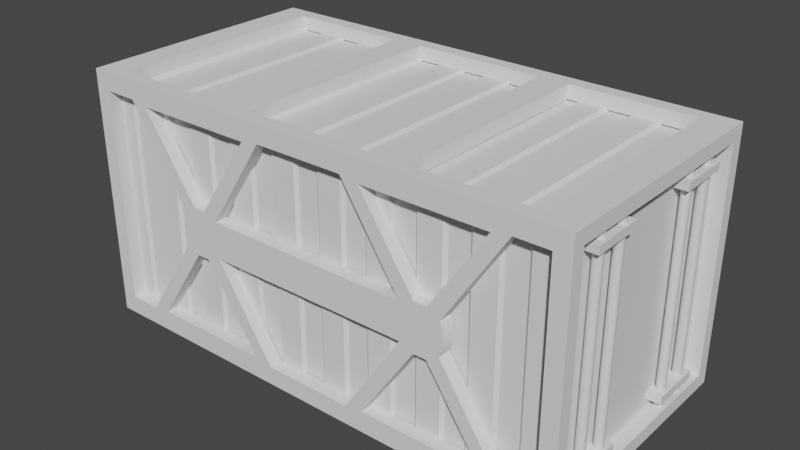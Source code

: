 # Source: cargo_crate_2x2x4.blend  (saved by Blender 3.3.6; exported with 4.5.12 LTS)
import bpy
from mathutils import Matrix  # noqa: F401  (used for matrix-valued properties, if any)

bpy.ops.wm.read_factory_settings(use_empty=True)
scene = bpy.context.scene
scene.name = 'Scene'

# ---- collections
col_collection = bpy.data.collections.new('Collection'); scene.collection.children.link(col_collection)

# ---- node groups
ng_auto_smooth = bpy.data.node_groups.new('Auto Smooth', 'GeometryNodeTree')
_s = ng_auto_smooth.interface.new_socket(name='Geometry', in_out='OUTPUT', socket_type='NodeSocketGeometry')
_s = ng_auto_smooth.interface.new_socket(name='Geometry', in_out='INPUT', socket_type='NodeSocketGeometry')
_s = ng_auto_smooth.interface.new_socket(name='Angle', in_out='INPUT', socket_type='NodeSocketFloat')
_s.subtype = 'ANGLE'
_s.min_value = 0.0
_s.max_value = 3.142
ng_auto_smooth.is_modifier = True
_N = ng_auto_smooth.nodes; _L = ng_auto_smooth.links
n0 = _N.new('NodeGroupOutput'); n0.name = 'Group Output'; n0.location = (480, -100)
n1 = _N.new('NodeGroupInput'); n1.name = 'Group Input'; n1.location = (-420, -300)
n2 = _N.new('NodeGroupInput'); n2.name = 'Group Input.001'; n2.location = (-60, -100)
n3 = _N.new('GeometryNodeSetShadeSmooth'); n3.name = 'Set Shade Smooth'; n3.location = (120, -100)
n3.domain = 'EDGE'
n4 = _N.new('GeometryNodeSetShadeSmooth'); n4.name = 'Set Shade Smooth.001'; n4.location = (300, -100)
n5 = _N.new('GeometryNodeInputMeshEdgeAngle'); n5.name = 'Edge Angle'; n5.location = (-420, -220)
n6 = _N.new('GeometryNodeInputEdgeSmooth'); n6.name = 'Is Edge Smooth'; n6.location = (-60, -160)
n7 = _N.new('GeometryNodeInputShadeSmooth'); n7.name = 'Is Face Smooth'; n7.location = (-240, -340)
n8 = _N.new('FunctionNodeBooleanMath'); n8.name = 'Boolean Math'; n8.location = (-60, -220)
n9 = _N.new('FunctionNodeCompare'); n9.name = 'Compare'; n9.location = (-240, -180)
n9.operation = 'LESS_EQUAL'
_L.new(n5.outputs[0], n9.inputs[0])
_L.new(n4.outputs[0], n0.inputs[0])
_L.new(n1.outputs[1], n9.inputs[1])
_L.new(n9.outputs[0], n8.inputs[0])
_L.new(n7.outputs[0], n8.inputs[1])
_L.new(n2.outputs[0], n3.inputs[0])
_L.new(n6.outputs[0], n3.inputs[1])
_L.new(n3.outputs[0], n4.inputs[0])
_L.new(n8.outputs[0], n3.inputs[2])
n0.is_active_output = True

# ---- world
world_world = bpy.data.worlds.new('World'); scene.world = world_world
world_world.use_nodes = True; world_world.node_tree.nodes.clear()
_N = world_world.node_tree.nodes; _L = world_world.node_tree.links
n0 = _N.new('ShaderNodeOutputWorld'); n0.name = 'World Output'; n0.location = (300, 300)
n1 = _N.new('ShaderNodeBackground'); n1.name = 'Background'; n1.location = (10, 300)
n1.inputs[0].default_value = (0.05088, 0.05088, 0.05088, 1.0)
_L.new(n1.outputs[0], n0.inputs[0])
n0.is_active_output = True
world_world.color = (0.05088, 0.05088, 0.05088)
world_world.use_sun_shadow = False
world_world.sun_shadow_jitter_overblur = 0.0

# ---- meshes
me_cube_011 = bpy.data.meshes.new('Cube.011')
me_cube_011.from_pydata([(-1.778, -0.9283, -0.9283), (-1.778, -0.9283, 0.9283), (-1.778, 0.9283, -0.9283), (-1.778, 0.9283, 0.9283), (-1.509, -0.9283, -0.9283), (-1.509, -0.9283, 0.9283), (-1.509, 0.9283, -0.9283), (-1.509, 0.9283, 0.9283), (-1.725, 0.8814, -0.8814), (-1.725, -0.8814, -0.8814), (-1.725, -0.8814, 0.8814), (-1.725, 0.8814, 0.8814), (-1.561, 0.8814, -0.8814), (-1.561, 0.8814, 0.8814), (-1.561, -0.8814, -0.8814), (-1.561, -0.8814, 0.8814)], [], [(14, 9, 10, 15), (2, 3, 7, 6), (8, 12, 13, 11), (4, 5, 1, 0), (2, 6, 4, 0), (7, 3, 1, 5), (8, 9, 14, 12), (13, 15, 10, 11), (3, 11, 10, 1), (0, 9, 8, 2), (4, 14, 15, 5), (6, 12, 14, 4), (2, 8, 11, 3), (1, 10, 9, 0), (5, 15, 13, 7), (7, 13, 12, 6)])
_uv = me_cube_011.uv_layers.new(name='UVMap')
_uv.uv.foreach_set('vector', [0.375, 0.75, 0.375, 1.0, 0.625, 1.0, 0.625, 0.75, 0.375, 0.25, 0.625, 0.25, 0.625, 0.5, 0.375, 0.5, 0.375, 0.25, 0.375, 0.5, 0.625, 0.5, 0.625, 0.25, 0.375, 0.75, 0.625, 0.75, 0.625, 1.0, 0.375, 1.0, 0.125, 0.5, 0.375, 0.5, 0.375, 0.75, 0.125, 0.75, 0.625, 0.5, 0.875, 0.5, 0.875, 0.75, 0.625, 0.75, 0.125, 0.5, 0.125, 0.75, 0.375, 0.75, 0.375, 0.5, 0.625, 0.5, 0.625, 0.75, 0.875, 0.75, 0.875, 0.5, 0.875, 0.5, 0.875, 0.5, 0.875, 0.75, 0.875, 0.75, 0.125, 0.75, 0.125, 0.75, 0.125, 0.5, 0.125, 0.5, 0.375, 0.75, 0.375, 0.75, 0.625, 0.75, 0.625, 0.75, 0.375, 0.5, 0.375, 0.5, 0.375, 0.75, 0.375, 0.75, 0.375, 0.25, 0.375, 0.25, 0.625, 0.25, 0.625, 0.25, 0.625, 1.0, 0.625, 1.0, 0.375, 1.0, 0.375, 1.0, 0.625, 0.75, 0.625, 0.75, 0.625, 0.5, 0.625, 0.5, 0.625, 0.5, 0.625, 0.5, 0.375, 0.5, 0.375, 0.5])
me_cube_011.update()
me_cube_003 = bpy.data.meshes.new('Cube.003')
me_cube_003.from_pydata([(1.889, -0.9035, -0.9035), (1.889, -0.9035, 0.9035), (-1.889, -0.9035, -0.9035), (-1.889, -0.9035, 0.9035), (1.889, 0.9035, -0.9035), (1.889, 0.9035, 0.9035), (-1.889, 0.9035, -0.9035), (-1.889, 0.9035, 0.9035)], [], [(0, 1, 3, 2), (2, 3, 7, 6), (6, 7, 5, 4), (4, 5, 1, 0), (2, 6, 4, 0), (7, 3, 1, 5)])
_uv = me_cube_003.uv_layers.new(name='UVMap')
_uv.uv.foreach_set('vector', [0.375, 0.0, 0.625, 0.0, 0.625, 0.25, 0.375, 0.25, 0.375, 0.25, 0.625, 0.25, 0.625, 0.5, 0.375, 0.5, 0.375, 0.5, 0.625, 0.5, 0.625, 0.75, 0.375, 0.75, 0.375, 0.75, 0.625, 0.75, 0.625, 1.0, 0.375, 1.0, 0.125, 0.5, 0.375, 0.5, 0.375, 0.75, 0.125, 0.75, 0.625, 0.5, 0.875, 0.5, 0.875, 0.75, 0.625, 0.75])
me_cube_003.update()
me_cube = bpy.data.meshes.new('Cube')
me_cube.from_pydata([(-2.0, -1.0, -1.0), (-2.0, -1.0, 1.0), (-2.0, 1.0, -1.0), (-2.0, 1.0, 1.0), (2.0, -1.0, -1.0), (2.0, -1.0, 1.0), (2.0, 1.0, -1.0), (2.0, 1.0, 1.0), (-2.0, -0.8957, -0.8889), (-2.0, -0.8957, 0.8889), (-2.0, 0.8957, -0.8889), (-2.0, 0.8957, 0.8889), (2.0, 0.8957, -0.8889), (2.0, 0.8957, 0.8889), (2.0, -0.8957, -0.8889), (2.0, -0.8957, 0.8889), (-1.873, 1.0, 0.8554), (-1.873, 1.0, -0.8554), (-1.57, 1.0, -0.7849), (-1.616, 1.0, 0.8554), (-1.475, 1.0, 0.8329), (-1.224, 1.0, 0.2597), (-1.165, 1.0, 0.01991), (-1.158, 1.0, 0.08135), (-1.138, 1.0, -0.1263), (-1.137, 1.0, -0.1274), (-1.158, 1.0, -0.08135), (-1.137, 1.0, 0.1274), (-1.138, 1.0, 0.1263), (-1.165, 1.0, -0.01991), (-1.117, 1.0, 0.3058), (-0.9378, 1.0, 0.1888), (-0.8254, 1.0, -0.1428), (-0.7957, 1.0, -0.3978), (-0.6917, 1.0, -0.3458), (-0.8254, 1.0, 0.1428), (-0.356, 1.0, 0.8554), (-0.5001, 1.0, 0.8329), (-1.038, 1.0, -0.1888), (-0.9378, 1.0, -0.1888), (0.0, 1.0, 0.1428), (0.5001, 1.0, 0.8329), (0.356, 1.0, 0.8554), (1.616, 1.0, 0.8554), (1.57, 1.0, 0.7849), (1.475, 1.0, 0.8329), (0.6917, 1.0, 0.3458), (0.7957, 1.0, 0.3978), (-1.038, 1.0, 0.1888), (-1.616, 1.0, -0.8554), (-1.475, 1.0, -0.8329), (-0.5001, 1.0, -0.8329), (-0.356, 1.0, -0.8554), (0.5001, 1.0, -0.8329), (0.356, 1.0, -0.8554), (0.0, 1.0, -0.1428), (0.9378, 1.0, 0.1888), (0.8254, 1.0, 0.1428), (0.9378, 1.0, -0.1888), (0.8254, 1.0, -0.1428), (1.137, 1.0, 0.1274), (1.038, 1.0, 0.1888), (1.138, 1.0, -0.1263), (1.158, 1.0, 0.08135), (1.158, 1.0, -0.08135), (1.137, 1.0, -0.1274), (1.038, 1.0, -0.1888), (1.138, 1.0, 0.1263), (1.475, 1.0, -0.8329), (1.873, 1.0, -0.8554), (1.873, 1.0, 0.8554), (1.616, 1.0, -0.8554), (1.165, 1.0, -0.01991), (1.165, 1.0, 0.01991), (-1.616, -1.0, 0.8554), (-1.57, -1.0, 0.7849), (-1.475, -1.0, 0.8329), (-0.7957, -1.0, 0.3978), (-0.6917, -1.0, 0.3458), (-0.356, -1.0, 0.8554), (-0.5001, -1.0, 0.8329), (0.0, -1.0, 0.1428), (0.5001, -1.0, 0.8329), (0.356, -1.0, 0.8554), (0.6917, -1.0, -0.3458), (0.7957, -1.0, -0.3978), (0.9378, -1.0, -0.1888), (0.9378, -1.0, 0.1888), (0.8254, -1.0, 0.1428), (0.8254, -1.0, -0.1428), (1.038, -1.0, -0.1888), (1.137, -1.0, -0.1274), (1.038, -1.0, 0.1888), (1.137, -1.0, 0.1274), (1.158, -1.0, -0.08135), (1.158, -1.0, 0.08135), (1.138, -1.0, -0.1263), (1.138, -1.0, 0.1263), (1.165, -1.0, 0.01991), (1.475, -1.0, 0.8329), (1.57, -1.0, -0.7849), (1.873, -1.0, -0.8554), (1.873, -1.0, 0.8554), (1.616, -1.0, 0.8554), (1.165, -1.0, -0.01991), (-1.873, -1.0, -0.8554), (-1.873, -1.0, 0.8554), (-1.165, -1.0, -0.01991), (-1.224, -1.0, -0.2597), (-1.475, -1.0, -0.8329), (-1.616, -1.0, -0.8554), (-1.158, -1.0, -0.08135), (-1.158, -1.0, 0.08135), (-1.117, -1.0, -0.3058), (-1.038, -1.0, -0.1888), (-1.137, -1.0, -0.1274), (-1.138, -1.0, -0.1263), (-1.137, -1.0, 0.1274), (-1.138, -1.0, 0.1263), (-1.165, -1.0, 0.01991), (-0.8254, -1.0, -0.1428), (-0.9378, -1.0, -0.1888), (-0.8254, -1.0, 0.1428), (-0.356, -1.0, -0.8554), (-0.5001, -1.0, -0.8329), (-0.9378, -1.0, 0.1888), (-1.038, -1.0, 0.1888), (0.0, -1.0, -0.1428), (0.5001, -1.0, -0.8329), (0.356, -1.0, -0.8554), (1.475, -1.0, -0.8329), (1.616, -1.0, -0.8554), (-1.873, 0.8957, -0.8554), (-1.616, 0.8957, -0.8554), (-1.475, 0.8957, -0.8329), (-1.24, 0.8957, 0.2839), (-1.165, 0.8957, -0.01991), (-1.165, 0.8957, 0.01991), (-1.158, 0.8957, -0.08135), (-1.158, 0.8957, 0.08135), (-1.038, 0.8957, 0.1888), (-1.132, 0.8957, 0.3272), (-1.038, 0.8957, -0.1888), (-1.137, 0.8957, -0.1274), (-1.137, 0.8957, 0.1274), (-1.138, 0.8957, -0.1263), (-1.138, 0.8957, 0.1263), (-0.9378, 0.8957, 0.1888), (-0.9378, 0.8957, -0.1888), (-0.8254, 0.8957, -0.1428), (-0.7245, 0.8957, 0.296), (-0.8188, 0.8957, 0.3639), (-0.8254, 0.8957, 0.1428), (-0.5001, 0.8957, -0.8329), (0.0, 0.8957, -0.1428), (-0.356, 0.8957, -0.8554), (0.5001, 0.8957, -0.8329), (0.356, 0.8957, -0.8554), (0.8188, 0.8957, -0.3639), (0.7112, 0.8957, -0.3161), (1.381, 0.8957, -0.6945), (1.475, 0.8957, -0.8329), (1.488, 0.8957, -0.6616), (1.873, 0.8957, -0.8554), (1.616, 0.8957, -0.8554), (-1.873, 0.8957, 0.8554), (-1.616, 0.8957, 0.8554), (-1.475, 0.8957, 0.8329), (-0.356, 0.8957, 0.8554), (-0.5001, 0.8957, 0.8329), (0.0, 0.8957, 0.1428), (0.356, 0.8957, 0.8554), (0.5001, 0.8957, 0.8329), (0.8254, 0.8957, -0.1428), (0.8254, 0.8957, 0.1428), (0.9378, 0.8957, 0.1888), (0.9378, 0.8957, -0.1888), (1.038, 0.8957, 0.1888), (1.137, 0.8957, 0.1274), (1.138, 0.8957, -0.1263), (1.138, 0.8957, 0.1263), (1.137, 0.8957, -0.1274), (1.038, 0.8957, -0.1888), (1.616, 0.8957, 0.8554), (1.873, 0.8957, 0.8554), (1.165, 0.8957, -0.01991), (1.165, 0.8957, 0.01991), (1.475, 0.8957, 0.8329), (1.158, 0.8957, -0.08135), (1.158, 0.8957, 0.08135), (-1.616, -0.8957, -0.8554), (-1.873, -0.8957, -0.8554), (-1.165, -0.8957, -0.01991), (-1.24, -0.8957, -0.2839), (-1.165, -0.8957, 0.01991), (-1.488, -0.8957, 0.6616), (-1.158, -0.8957, 0.08135), (-1.038, -0.8957, -0.1888), (-1.132, -0.8957, -0.3272), (-1.137, -0.8957, -0.1274), (-1.138, -0.8957, -0.1263), (-1.038, -0.8957, 0.1888), (-1.137, -0.8957, 0.1274), (-1.138, -0.8957, 0.1263), (-1.475, -0.8957, -0.8329), (-1.158, -0.8957, -0.08135), (-0.8254, -0.8957, -0.1428), (-0.9378, -0.8957, -0.1888), (-0.8254, -0.8957, 0.1428), (-0.9378, -0.8957, 0.1888), (-0.8188, -0.8957, 0.3639), (-0.356, -0.8957, -0.8554), (-0.5001, -0.8957, -0.8329), (-0.7112, -0.8957, 0.3161), (0.0, -0.8957, -0.1428), (0.356, -0.8957, -0.8554), (0.8188, -0.8957, -0.3639), (0.5001, -0.8957, -0.8329), (1.616, -0.8957, -0.8554), (1.475, -0.8957, -0.8329), (1.873, -0.8957, -0.8554), (-1.873, -0.8957, 0.8554), (-1.616, -0.8957, 0.8554), (-1.475, -0.8957, 0.8329), (-0.5001, -0.8957, 0.8329), (-0.356, -0.8957, 0.8554), (-1.381, -0.8957, 0.6945), (0.0, -0.8957, 0.1428), (0.5001, -0.8957, 0.8329), (0.356, -0.8957, 0.8554), (0.9378, -0.8957, -0.1888), (0.8254, -0.8957, -0.1428), (0.8254, -0.8957, 0.1428), (0.7245, -0.8957, -0.296), (1.038, -0.8957, -0.1888), (1.132, -0.8957, -0.3272), (1.137, -0.8957, -0.1274), (1.137, -0.8957, 0.1274), (1.038, -0.8957, 0.1888), (1.158, -0.8957, 0.08135), (1.138, -0.8957, -0.1263), (1.138, -0.8957, 0.1263), (1.165, -0.8957, -0.01991), (1.24, -0.8957, -0.2839), (1.873, -0.8957, 0.8554), (1.616, -0.8957, 0.8554), (1.165, -0.8957, 0.01991), (1.475, -0.8957, 0.8329), (1.158, -0.8957, -0.08135), (0.9378, -0.8957, 0.1888), (-1.761, 0.8835, -1.0), (0.0, 0.8835, -1.0), (-0.5411, 0.8835, -1.0), (-0.7783, 0.8835, -1.0), (0.5411, 0.8835, -1.0), (1.761, 0.8835, -1.0), (0.7783, 0.8835, -1.0), (-1.761, -0.8835, -1.0), (-0.5411, -0.8835, -1.0), (-0.7783, -0.8835, -1.0), (0.5411, -0.8835, -1.0), (0.0, -0.8835, -1.0), (0.7783, -0.8835, -1.0), (1.761, -0.8835, -1.0), (-1.761, 0.8835, 1.0), (-0.7783, 0.8835, 1.0), (-0.5411, 0.8835, 1.0), (0.5411, 0.8835, 1.0), (0.0, 0.8835, 1.0), (0.7783, 0.8835, 1.0), (1.761, 0.8835, 1.0), (-1.761, -0.8835, 1.0), (-0.7783, -0.8835, 1.0), (-0.7783, -0.622, 1.0), (0.0, -0.8835, 1.0), (-0.5411, -0.622, 1.0), (-0.5411, -0.8835, 1.0), (0.5411, -0.8835, 1.0), (0.5411, -0.622, 1.0), (0.7783, -0.8835, 1.0), (0.7783, -0.622, 1.0), (1.761, -0.8835, 1.0), (-1.761, 0.8835, -0.8889), (-0.7783, 0.8835, -0.8889), (-0.5411, 0.8835, -0.8889), (0.0, 0.8835, -0.8889), (0.5411, 0.8835, -0.8889), (1.761, 0.8835, -0.8889), (0.7783, 0.8835, -0.8889), (-0.7783, -0.8835, -0.8889), (-1.761, -0.8835, -0.8889), (0.0, -0.8835, -0.8889), (-0.5411, -0.8835, -0.8889), (0.7783, -0.8835, -0.8889), (0.5411, -0.8835, -0.8889), (1.761, -0.8835, -0.8889), (-1.761, 0.8835, 0.8889), (-0.7783, 0.8835, 0.8889), (-0.5411, 0.8835, 0.8889), (0.5411, 0.8835, 0.8889), (0.0, 0.8835, 0.8889), (0.7783, 0.8835, 0.8889), (1.761, 0.8835, 0.8889), (-1.761, -0.8835, 0.8889), (-0.7783, -0.8835, 0.8889), (-0.7783, -0.5529, 0.8889), (0.0, -0.8835, 0.8889), (-0.5411, -0.5529, 0.8889), (-0.5411, -0.8835, 0.8889), (0.5411, -0.8835, 0.8889), (0.7783, -0.8835, 0.8889), (1.761, -0.8835, 0.8889)], [], [(3, 2, 10, 11), (8, 10, 2, 0, 1, 3, 11, 9), (30, 48, 27, 21), (59, 58, 53, 68, 66, 65, 71, 69, 70, 7, 6, 2, 17, 49, 18, 50, 51, 33, 34, 52, 54), (57, 46, 47, 56), (18, 25, 24, 26, 29, 22, 23, 28, 27, 48, 31, 37, 20, 30, 21, 19, 16, 17, 2, 3, 7, 70, 43, 44, 45, 41, 47, 46, 42, 36, 35, 40, 57, 56, 61, 60, 67, 63, 73, 72, 64, 62, 65, 66, 58, 59, 55, 32, 34, 33, 39, 38, 50), (45, 44, 60, 61), (12, 14, 4, 6, 7, 5, 15, 13), (5, 4, 14, 15), (131, 100, 130, 128, 85, 84, 129, 123, 120, 121, 124, 109, 113, 108, 110, 105, 0, 4, 5, 1, 106, 74, 75, 76, 80, 77, 78, 79, 83, 88, 87, 82, 99, 92, 93, 103, 102, 101), (106, 1, 0, 105), (97, 93, 92, 87, 88, 81, 122, 78, 77, 125, 126, 76, 75, 117, 118, 112, 119, 107, 111, 116, 115, 108, 113, 114, 121, 120, 127, 89, 84, 85, 86, 90, 130, 100, 91, 96, 94, 104, 98, 95), (254, 251, 252, 253, 250, 2, 6, 255, 256, 262, 260), (258, 261, 260, 262, 263, 255, 6, 4, 0, 2, 250, 257, 259, 253, 252), (273, 275, 266, 265), (276, 275, 273, 272, 271, 264, 265, 266, 268, 267, 278, 280, 269, 270, 7, 3, 1, 5, 281, 279, 277, 274), (279, 280, 278, 277), (5, 7, 270, 281), (160, 161, 156, 158, 159, 157, 155, 149, 148, 153, 134, 142, 143, 133, 132, 10, 12, 13, 11, 165, 166, 135, 141, 167, 169, 151, 150, 168, 171, 174, 175, 172, 187, 177, 178, 183, 184, 163, 164, 162), (11, 10, 132, 165), (144, 146, 139, 137, 136, 138, 145, 143, 142, 148, 149, 154, 173, 159, 158, 176, 182, 160, 162, 181, 179, 188, 185, 186, 189, 180, 178, 177, 175, 174, 170, 152, 150, 151, 147, 140, 141, 135), (191, 8, 9, 15, 244, 245, 237, 238, 247, 228, 249, 232, 229, 225, 213, 210, 224, 223, 226, 195, 222, 221), (198, 193, 199, 197), (216, 233, 231, 230), (240, 236, 234, 230, 231, 214, 206, 211, 215, 233, 216, 217, 219, 235, 243, 218, 220, 244, 15, 14, 8, 191, 190, 193, 198, 204, 212, 207, 197, 199, 200, 205, 192, 194, 196, 203, 202, 195, 226, 201, 209, 210, 213, 208, 227, 232, 249, 238, 237, 241, 239, 246, 242, 248), (236, 243, 235, 234), (283, 289, 292, 284), (287, 12, 10, 8, 14, 295, 293, 294, 291, 292, 289, 290, 282, 283, 284, 285, 286, 288), (288, 286, 294, 293), (295, 14, 12, 287), (307, 305, 297, 296, 11, 13, 15, 311, 302, 301, 310, 309, 299, 300, 298), (311, 15, 9, 11, 296, 303, 304, 305, 307, 308, 306, 309, 310), (106, 105, 191, 221), (132, 17, 16, 165), (184, 70, 69, 163), (220, 101, 102, 244), (163, 69, 71, 164), (218, 131, 101, 220), (211, 123, 129, 215), (157, 54, 52, 155), (191, 105, 110, 190), (133, 49, 17, 132), (16, 19, 166, 165), (74, 106, 221, 222), (102, 103, 245, 244), (43, 70, 184, 183), (83, 79, 225, 229), (36, 42, 171, 168), (225, 79, 78, 122, 208, 213), (152, 35, 36, 168, 150), (223, 76, 126, 201, 226), (140, 48, 30, 20, 167, 141), (135, 166, 19, 21, 27, 144), (195, 202, 117, 75, 74, 222), (151, 169, 37, 31, 147), (209, 125, 77, 80, 224, 210), (80, 76, 223, 224), (20, 37, 169, 167), (147, 31, 48, 140), (201, 126, 125, 209), (174, 171, 42, 46, 57), (88, 83, 229, 232), (187, 45, 61, 177), (92, 99, 247, 238), (103, 93, 237, 245), (183, 178, 60, 44, 43), (82, 87, 249, 228), (175, 56, 47, 41, 172), (99, 82, 228, 247), (41, 45, 187, 172), (177, 61, 56, 175), (249, 87, 92, 238), (155, 52, 34, 32, 149), (120, 123, 211, 206), (114, 113, 109, 204, 198, 197), (50, 38, 142, 134), (193, 190, 110, 108, 115, 199), (133, 143, 25, 18, 49), (33, 51, 153, 148, 39), (124, 121, 207, 212), (153, 51, 50, 134), (204, 109, 124, 212), (121, 114, 197, 207), (38, 39, 148, 142), (84, 89, 231, 233, 215, 129), (159, 173, 59, 54, 157), (160, 182, 66, 68, 161), (235, 219, 130, 90, 234), (164, 71, 65, 181, 162), (243, 236, 91, 100, 131, 218), (230, 86, 85, 128, 217, 216), (156, 53, 58, 176, 158), (161, 68, 53, 156), (217, 128, 130, 219), (90, 86, 230, 234), (58, 66, 182, 176), (170, 40, 35, 152), (208, 122, 81, 227), (192, 107, 119, 194), (29, 136, 137, 22), (24, 25, 143, 145), (115, 116, 200, 199), (138, 26, 24, 145), (116, 111, 205, 200), (136, 29, 26, 138), (111, 107, 192, 205), (203, 118, 117, 202), (144, 27, 28, 146), (146, 28, 23, 139), (112, 118, 203, 196), (139, 23, 22, 137), (119, 112, 196, 194), (127, 120, 206, 214), (32, 55, 154, 149), (227, 81, 88, 232), (174, 57, 40, 170), (246, 98, 104, 242), (72, 73, 186, 185), (96, 91, 236, 240), (65, 62, 179, 181), (248, 94, 96, 240), (62, 64, 188, 179), (242, 104, 94, 248), (64, 72, 185, 188), (180, 67, 60, 178), (237, 93, 97, 241), (63, 67, 180, 189), (241, 97, 95, 239), (239, 95, 98, 246), (73, 63, 189, 186), (55, 59, 173, 154), (89, 127, 214, 231), (288, 256, 255, 287), (302, 270, 269, 301), (255, 263, 295, 287), (281, 270, 302, 311), (263, 262, 293, 295), (279, 281, 311, 310), (285, 251, 254, 286), (299, 267, 268, 300), (260, 294, 286, 254), (277, 278, 267, 299, 309), (260, 261, 291, 294), (274, 277, 309, 306), (293, 262, 256, 288), (301, 269, 280, 279, 310), (282, 250, 253, 283), (297, 265, 264, 296), (290, 257, 250, 282), (296, 264, 271, 303), (259, 257, 290, 289), (271, 272, 304, 303), (284, 252, 251, 285), (300, 268, 266, 298), (292, 258, 252, 284), (298, 266, 275, 276, 308, 307), (261, 258, 292, 291), (276, 274, 306, 308), (259, 289, 283, 253), (272, 273, 265, 297, 305, 304)])
me_cube.polygons.foreach_set('use_smooth', [0, 0, 0, 0, 0, 0, 0, 0, 0, 0, 0, 0, 0, 0, 0, 0, 0, 0, 0, 0, 0, 0, 0, 0, 0, 0, 0, 0, 0, 0, 0, 0, 0, 0, 0, 0, 0, 0, 0, 0, 0, 0, 0, 0, 0, 0, 0, 0, 0, 0, 0, 0, 0, 0, 0, 0, 0, 0, 0, 0, 0, 0, 0, 0, 0, 0, 0, 0, 0, 0, 0, 0, 0, 0, 0, 0, 0, 0, 0, 0, 0, 0, 0, 0, 0, 0, 0, 0, 0, 0, 0, 0, 0, 0, 0, 0, 1, 1, 1, 1, 1, 1, 1, 1, 1, 1, 1, 1, 1, 1, 1, 1, 1, 1, 1, 1, 1, 1, 1, 1, 1, 1, 1, 1, 1, 1, 1, 1, 1, 1, 1, 1, 0, 0, 0, 0, 0, 0, 0, 0, 0, 0, 0, 0, 0, 0, 0, 0, 0, 0, 0, 0, 0, 0, 0, 0, 0, 0, 0, 0])
_uv = me_cube.uv_layers.new(name='UVMap')
_uv.uv.foreach_set('vector', [0.625, 0.25, 0.375, 0.25, 0.3889, 0.237, 0.6111, 0.237, 0.3889, 0.01304, 0.3889, 0.237, 0.375, 0.25, 0.375, 0.0, 0.625, 0.0, 0.625, 0.25, 0.6111, 0.237, 0.6111, 0.01304, 0.5382, 0.3052, 0.5236, 0.3101, 0.5159, 0.304, 0.5325, 0.2985, 0.4822, 0.4266, 0.4764, 0.4336, 0.3959, 0.4063, 0.3959, 0.4672, 0.4764, 0.4399, 0.4841, 0.446, 0.3931, 0.476, 0.3931, 0.4921, 0.6069, 0.4921, 0.625, 0.5, 0.375, 0.5, 0.375, 0.25, 0.3931, 0.2579, 0.3931, 0.274, 0.4019, 0.2769, 0.3959, 0.2828, 0.3959, 0.3437, 0.4503, 0.3253, 0.4568, 0.3318, 0.3931, 0.3527, 0.3931, 0.3973, 0.5178, 0.4266, 0.5432, 0.4182, 0.5497, 0.4247, 0.5236, 0.4336, 0.4019, 0.2769, 0.4841, 0.304, 0.4842, 0.3039, 0.4898, 0.3026, 0.4975, 0.3022, 0.5025, 0.3022, 0.5102, 0.3026, 0.5158, 0.3039, 0.5159, 0.304, 0.5236, 0.3101, 0.5236, 0.3164, 0.6041, 0.3437, 0.6041, 0.2828, 0.5382, 0.3052, 0.5325, 0.2985, 0.6069, 0.274, 0.6069, 0.2579, 0.3931, 0.2579, 0.375, 0.25, 0.625, 0.25, 0.625, 0.5, 0.6069, 0.4921, 0.6069, 0.476, 0.5981, 0.4731, 0.6041, 0.4672, 0.6041, 0.4063, 0.5497, 0.4247, 0.5432, 0.4182, 0.6069, 0.3973, 0.6069, 0.3527, 0.5178, 0.3234, 0.5178, 0.375, 0.5178, 0.4266, 0.5236, 0.4336, 0.5236, 0.4399, 0.5159, 0.446, 0.5158, 0.4461, 0.5102, 0.4474, 0.5025, 0.4478, 0.4975, 0.4478, 0.4898, 0.4474, 0.4842, 0.4461, 0.4841, 0.446, 0.4764, 0.4399, 0.4764, 0.4336, 0.4822, 0.4266, 0.4822, 0.375, 0.4822, 0.3234, 0.4568, 0.3318, 0.4503, 0.3253, 0.4764, 0.3164, 0.4764, 0.3101, 0.3959, 0.2828, 0.6041, 0.4672, 0.5981, 0.4731, 0.5159, 0.446, 0.5236, 0.4399, 0.3889, 0.513, 0.3889, 0.737, 0.375, 0.75, 0.375, 0.5, 0.625, 0.5, 0.625, 0.75, 0.6111, 0.737, 0.6111, 0.513, 0.625, 0.75, 0.375, 0.75, 0.3889, 0.737, 0.6111, 0.737, 0.3931, 0.774, 0.4019, 0.7769, 0.3959, 0.7828, 0.3959, 0.8437, 0.4503, 0.8253, 0.4568, 0.8318, 0.3931, 0.8527, 0.3931, 0.8973, 0.4822, 0.9266, 0.4764, 0.9336, 0.3959, 0.9063, 0.3959, 0.9672, 0.4618, 0.9448, 0.4675, 0.9515, 0.3931, 0.976, 0.3931, 0.9921, 0.375, 1.0, 0.375, 0.75, 0.625, 0.75, 0.625, 1.0, 0.6069, 0.9921, 0.6069, 0.976, 0.5981, 0.9731, 0.6041, 0.9672, 0.6041, 0.9063, 0.5497, 0.9247, 0.5432, 0.9182, 0.6069, 0.8973, 0.6069, 0.8527, 0.5178, 0.8234, 0.5236, 0.8164, 0.6041, 0.8437, 0.6041, 0.7828, 0.5236, 0.8101, 0.5159, 0.804, 0.6069, 0.774, 0.6069, 0.7579, 0.3931, 0.7579, 0.6069, 0.9921, 0.625, 1.0, 0.375, 1.0, 0.3931, 0.9921, 0.5158, 0.8039, 0.5159, 0.804, 0.5236, 0.8101, 0.5236, 0.8164, 0.5178, 0.8234, 0.5178, 0.875, 0.5178, 0.9266, 0.5432, 0.9182, 0.5497, 0.9247, 0.5236, 0.9336, 0.5236, 0.9399, 0.6041, 0.9672, 0.5981, 0.9731, 0.5159, 0.946, 0.5158, 0.9461, 0.5102, 0.9474, 0.5025, 0.9478, 0.4975, 0.9478, 0.4898, 0.9474, 0.4842, 0.9461, 0.4841, 0.946, 0.4675, 0.9515, 0.4618, 0.9448, 0.4764, 0.9399, 0.4764, 0.9336, 0.4822, 0.9266, 0.4822, 0.875, 0.4822, 0.8234, 0.4568, 0.8318, 0.4503, 0.8253, 0.4764, 0.8164, 0.4764, 0.8101, 0.3959, 0.7828, 0.4019, 0.7769, 0.4841, 0.804, 0.4842, 0.8039, 0.4898, 0.8026, 0.4975, 0.8022, 0.5025, 0.8022, 0.5102, 0.8026, 0.2838, 0.5146, 0.25, 0.5146, 0.2162, 0.5146, 0.2014, 0.5146, 0.14, 0.5146, 0.125, 0.5, 0.375, 0.5, 0.36, 0.5146, 0.2986, 0.5146, 0.2986, 0.7354, 0.2838, 0.7354, 0.2162, 0.7354, 0.25, 0.7354, 0.2838, 0.7354, 0.2986, 0.7354, 0.36, 0.7354, 0.36, 0.5146, 0.375, 0.5, 0.375, 0.75, 0.125, 0.75, 0.125, 0.5, 0.14, 0.5146, 0.14, 0.7354, 0.2014, 0.7354, 0.2014, 0.5146, 0.2162, 0.5146, 0.7986, 0.7027, 0.7838, 0.7027, 0.7838, 0.5146, 0.7986, 0.5146, 0.7838, 0.7354, 0.7838, 0.7027, 0.7986, 0.7027, 0.7986, 0.7354, 0.86, 0.7354, 0.86, 0.5146, 0.7986, 0.5146, 0.7838, 0.5146, 0.75, 0.5146, 0.7162, 0.5146, 0.7162, 0.7027, 0.7014, 0.7027, 0.7014, 0.5146, 0.64, 0.5146, 0.625, 0.5, 0.875, 0.5, 0.875, 0.75, 0.625, 0.75, 0.64, 0.7354, 0.7014, 0.7354, 0.7162, 0.7354, 0.75, 0.7354, 0.7014, 0.7354, 0.7014, 0.7027, 0.7162, 0.7027, 0.7162, 0.7354, 0.625, 0.75, 0.625, 0.5, 0.64, 0.5146, 0.64, 0.7354, 0.4023, 0.4443, 0.3829, 0.449, 0.3829, 0.4001, 0.4488, 0.4161, 0.4555, 0.4107, 0.3797, 0.3929, 0.3797, 0.3571, 0.4799, 0.3336, 0.4735, 0.328, 0.3829, 0.3499, 0.3829, 0.301, 0.4735, 0.3229, 0.4821, 0.318, 0.3797, 0.2939, 0.3797, 0.281, 0.375, 0.2747, 0.375, 0.4753, 0.625, 0.4753, 0.625, 0.2747, 0.6203, 0.281, 0.6203, 0.2939, 0.5399, 0.3128, 0.546, 0.3182, 0.6171, 0.301, 0.6171, 0.3499, 0.5512, 0.3339, 0.5416, 0.3387, 0.6203, 0.3571, 0.6203, 0.3929, 0.5201, 0.4164, 0.5265, 0.422, 0.6171, 0.4001, 0.6171, 0.449, 0.5265, 0.4271, 0.5179, 0.432, 0.6203, 0.4561, 0.6203, 0.469, 0.3797, 0.469, 0.3797, 0.4561, 0.407, 0.4497, 0.625, 0.2747, 0.375, 0.2747, 0.3797, 0.281, 0.6203, 0.281, 0.5179, 0.318, 0.5178, 0.3179, 0.5114, 0.3169, 0.5028, 0.3166, 0.4972, 0.3166, 0.4886, 0.3169, 0.4822, 0.3179, 0.4821, 0.318, 0.4735, 0.3229, 0.4735, 0.328, 0.4799, 0.3336, 0.4799, 0.375, 0.4799, 0.4164, 0.4555, 0.4107, 0.4488, 0.4161, 0.4735, 0.422, 0.4735, 0.4271, 0.4023, 0.4443, 0.407, 0.4497, 0.4821, 0.432, 0.4822, 0.4321, 0.4886, 0.4331, 0.4972, 0.4334, 0.5028, 0.4334, 0.5114, 0.4331, 0.5178, 0.4321, 0.5179, 0.432, 0.5265, 0.4271, 0.5265, 0.422, 0.5201, 0.4164, 0.5201, 0.375, 0.5201, 0.3336, 0.5416, 0.3387, 0.5512, 0.3339, 0.5265, 0.328, 0.5265, 0.3229, 0.546, 0.3182, 0.5399, 0.3128, 0.3797, 0.969, 0.375, 0.9753, 0.625, 0.9753, 0.625, 0.7747, 0.6203, 0.781, 0.6203, 0.7939, 0.5179, 0.818, 0.5265, 0.8229, 0.6171, 0.801, 0.6171, 0.8499, 0.5265, 0.828, 0.5201, 0.8336, 0.6203, 0.8571, 0.6203, 0.8929, 0.5445, 0.9107, 0.5512, 0.9161, 0.6171, 0.9001, 0.6171, 0.949, 0.5977, 0.9443, 0.593, 0.9497, 0.6203, 0.9561, 0.6203, 0.969, 0.454, 0.9318, 0.4601, 0.9372, 0.4821, 0.932, 0.4735, 0.9271, 0.4488, 0.8339, 0.4584, 0.8387, 0.4799, 0.8336, 0.4735, 0.828, 0.4822, 0.8179, 0.4821, 0.818, 0.4735, 0.8229, 0.4735, 0.828, 0.4799, 0.8336, 0.4799, 0.875, 0.4799, 0.9164, 0.3797, 0.8929, 0.3797, 0.8571, 0.4584, 0.8387, 0.4488, 0.8339, 0.3829, 0.8499, 0.3829, 0.801, 0.454, 0.8182, 0.4601, 0.8128, 0.3797, 0.7939, 0.3797, 0.781, 0.6203, 0.781, 0.625, 0.7747, 0.375, 0.7747, 0.375, 0.9753, 0.3797, 0.969, 0.3797, 0.9561, 0.4601, 0.9372, 0.454, 0.9318, 0.3829, 0.949, 0.3829, 0.9001, 0.4735, 0.922, 0.4735, 0.9271, 0.4821, 0.932, 0.4822, 0.9321, 0.4886, 0.9331, 0.4972, 0.9334, 0.5028, 0.9334, 0.5114, 0.9331, 0.5178, 0.9321, 0.5179, 0.932, 0.593, 0.9497, 0.5977, 0.9443, 0.5265, 0.9271, 0.5265, 0.922, 0.5512, 0.9161, 0.5445, 0.9107, 0.5201, 0.9164, 0.5201, 0.875, 0.5201, 0.8336, 0.5265, 0.828, 0.5265, 0.8229, 0.5179, 0.818, 0.5178, 0.8179, 0.5114, 0.8169, 0.5028, 0.8166, 0.4972, 0.8166, 0.4886, 0.8169, 0.4821, 0.818, 0.4601, 0.8128, 0.454, 0.8182, 0.4735, 0.8229, 0.211, 0.5017, 0.211, 0.7483, 0.2229, 0.7483, 0.2229, 0.5017, 0.3383, 0.5017, 0.3503, 0.5, 0.1497, 0.5, 0.1497, 0.75, 0.3503, 0.75, 0.3383, 0.7483, 0.289, 0.7483, 0.2771, 0.7483, 0.25, 0.7483, 0.2229, 0.7483, 0.211, 0.7483, 0.1617, 0.7483, 0.1617, 0.5017, 0.211, 0.5017, 0.2229, 0.5017, 0.25, 0.5017, 0.2771, 0.5017, 0.289, 0.5017, 0.289, 0.5017, 0.2771, 0.5017, 0.2771, 0.7483, 0.289, 0.7483, 0.3383, 0.7483, 0.3503, 0.75, 0.3503, 0.5, 0.3383, 0.5017, 0.7771, 0.7022, 0.789, 0.7022, 0.789, 0.5017, 0.8383, 0.5017, 0.8503, 0.5, 0.6497, 0.5, 0.6497, 0.75, 0.6617, 0.7483, 0.6617, 0.5017, 0.711, 0.5017, 0.711, 0.7483, 0.7229, 0.7483, 0.7229, 0.5017, 0.75, 0.5017, 0.7771, 0.5017, 0.6617, 0.7483, 0.6497, 0.75, 0.8503, 0.75, 0.8503, 0.5, 0.8383, 0.5017, 0.8383, 0.7483, 0.789, 0.7483, 0.789, 0.7022, 0.7771, 0.7022, 0.7771, 0.7483, 0.75, 0.7483, 0.7229, 0.7483, 0.711, 0.7483, 0.625, 0.04544, 0.375, 0.04544, 0.375, 0.05374, 0.625, 0.05374, 0.375, 0.1963, 0.375, 0.2046, 0.625, 0.2046, 0.625, 0.1963, 0.625, 0.5537, 0.625, 0.5454, 0.375, 0.5454, 0.375, 0.5537, 0.375, 0.6963, 0.375, 0.7046, 0.625, 0.7046, 0.625, 0.6963, 0.375, 0.5537, 0.375, 0.5454, 0.3579, 0.5454, 0.3579, 0.5537, 0.3579, 0.6963, 0.3579, 0.7046, 0.375, 0.7046, 0.375, 0.6963, 0.2262, 0.6963, 0.2262, 0.7046, 0.2738, 0.7046, 0.2738, 0.6963, 0.2738, 0.5537, 0.2738, 0.5454, 0.2262, 0.5454, 0.2262, 0.5537, 0.125, 0.6963, 0.125, 0.7046, 0.1421, 0.7046, 0.1421, 0.6963, 0.1421, 0.5537, 0.1421, 0.5454, 0.125, 0.5454, 0.125, 0.5537, 0.875, 0.5454, 0.8579, 0.5454, 0.8579, 0.5537, 0.875, 0.5537, 0.8579, 0.7046, 0.875, 0.7046, 0.875, 0.6963, 0.8579, 0.6963, 0.625, 0.7046, 0.6421, 0.7046, 0.6421, 0.6963, 0.625, 0.6963, 0.6421, 0.5454, 0.625, 0.5454, 0.625, 0.5537, 0.6421, 0.5537, 0.7262, 0.7046, 0.7738, 0.7046, 0.7738, 0.6963, 0.7262, 0.6963, 0.7738, 0.5454, 0.7262, 0.5454, 0.7262, 0.5537, 0.7738, 0.5537, 0.3816, 0.07023, 0.3816, 0.06385, 0.5482, 0.06385, 0.6147, 0.06385, 0.6147, 0.07023, 0.558, 0.07023, 0.6147, 0.1798, 0.6147, 0.1861, 0.3816, 0.1861, 0.3816, 0.1798, 0.5646, 0.1798, 0.375, 0.6761, 0.375, 0.6821, 0.625, 0.6861, 0.625, 0.6798, 0.4287, 0.6769, 0.625, 0.5702, 0.625, 0.5639, 0.5796, 0.5645, 0.375, 0.5679, 0.375, 0.5739, 0.5713, 0.571, 0.5685, 0.5702, 0.3816, 0.5702, 0.3816, 0.5639, 0.5764, 0.5639, 0.6197, 0.5639, 0.6197, 0.5702, 0.445, 0.6798, 0.6197, 0.6798, 0.6197, 0.6861, 0.4046, 0.6861, 0.3816, 0.6861, 0.3816, 0.6798, 0.557, 0.1788, 0.375, 0.1761, 0.375, 0.1821, 0.625, 0.1861, 0.625, 0.1798, 0.625, 0.07023, 0.625, 0.06385, 0.5439, 0.06512, 0.375, 0.06791, 0.375, 0.07387, 0.557, 0.07117, 0.125, 0.6821, 0.375, 0.6821, 0.375, 0.6761, 0.125, 0.6761, 0.375, 0.5679, 0.125, 0.5679, 0.125, 0.5739, 0.375, 0.5739, 0.875, 0.5702, 0.875, 0.5639, 0.625, 0.5639, 0.625, 0.5702, 0.625, 0.6798, 0.625, 0.6861, 0.875, 0.6861, 0.875, 0.6798, 0.6147, 0.1798, 0.3816, 0.1798, 0.3816, 0.1861, 0.5482, 0.1861, 0.6147, 0.1861, 0.6147, 0.06385, 0.3816, 0.06385, 0.3816, 0.07023, 0.6147, 0.07023, 0.375, 0.5739, 0.375, 0.5679, 0.625, 0.5639, 0.625, 0.5702, 0.625, 0.6861, 0.375, 0.6821, 0.375, 0.6761, 0.625, 0.6798, 0.3816, 0.6861, 0.6197, 0.6861, 0.6197, 0.6798, 0.3816, 0.6798, 0.3816, 0.5702, 0.6197, 0.5702, 0.6197, 0.5639, 0.4046, 0.5639, 0.3816, 0.5639, 0.375, 0.06791, 0.625, 0.06385, 0.625, 0.07023, 0.375, 0.07387, 0.625, 0.1798, 0.625, 0.1861, 0.5439, 0.1849, 0.375, 0.1821, 0.375, 0.1761, 0.375, 0.6821, 0.125, 0.6821, 0.125, 0.6761, 0.375, 0.6761, 0.125, 0.5679, 0.375, 0.5679, 0.375, 0.5739, 0.125, 0.5739, 0.625, 0.5702, 0.625, 0.5639, 0.875, 0.5639, 0.875, 0.5702, 0.875, 0.6798, 0.875, 0.6861, 0.625, 0.6861, 0.625, 0.6798, 0.3816, 0.1798, 0.3816, 0.1861, 0.5482, 0.1861, 0.6147, 0.1861, 0.6147, 0.1798, 0.6147, 0.06385, 0.3816, 0.06385, 0.3816, 0.07023, 0.6147, 0.07023, 0.625, 0.6861, 0.5796, 0.6855, 0.375, 0.6821, 0.375, 0.6761, 0.5713, 0.679, 0.625, 0.6798, 0.375, 0.5679, 0.625, 0.5639, 0.625, 0.5702, 0.375, 0.5739, 0.5685, 0.6798, 0.3816, 0.6798, 0.3816, 0.6861, 0.5764, 0.6861, 0.6197, 0.6861, 0.6197, 0.6798, 0.3816, 0.5702, 0.6197, 0.5702, 0.6197, 0.5639, 0.4046, 0.5639, 0.3816, 0.5639, 0.5439, 0.1849, 0.375, 0.1821, 0.375, 0.1761, 0.625, 0.1798, 0.625, 0.1861, 0.375, 0.06791, 0.625, 0.06385, 0.625, 0.07023, 0.375, 0.07387, 0.125, 0.5739, 0.125, 0.5679, 0.375, 0.5679, 0.375, 0.5739, 0.375, 0.6761, 0.375, 0.6821, 0.125, 0.6821, 0.125, 0.6761, 0.875, 0.6861, 0.625, 0.6861, 0.625, 0.6798, 0.875, 0.6798, 0.625, 0.5639, 0.875, 0.5639, 0.875, 0.5702, 0.625, 0.5702, 0.5482, 0.06385, 0.6147, 0.06385, 0.6147, 0.07023, 0.5646, 0.07023, 0.3816, 0.07023, 0.3816, 0.06385, 0.558, 0.1798, 0.6147, 0.1798, 0.6147, 0.1861, 0.3816, 0.1861, 0.3816, 0.1798, 0.4287, 0.5731, 0.625, 0.5702, 0.625, 0.5639, 0.375, 0.5679, 0.375, 0.5739, 0.5713, 0.679, 0.375, 0.6761, 0.375, 0.6821, 0.625, 0.6861, 0.625, 0.6798, 0.3816, 0.5702, 0.3816, 0.5639, 0.6197, 0.5639, 0.6197, 0.5702, 0.445, 0.5702, 0.5685, 0.6798, 0.6197, 0.6798, 0.6197, 0.6861, 0.4046, 0.6861, 0.3816, 0.6861, 0.3816, 0.6798, 0.625, 0.07023, 0.625, 0.06385, 0.5439, 0.06512, 0.375, 0.06791, 0.375, 0.07387, 0.557, 0.07117, 0.375, 0.1761, 0.375, 0.1821, 0.625, 0.1861, 0.625, 0.1798, 0.557, 0.1788, 0.375, 0.5739, 0.375, 0.5679, 0.125, 0.5679, 0.125, 0.5739, 0.125, 0.6761, 0.125, 0.6821, 0.375, 0.6821, 0.375, 0.6761, 0.625, 0.6861, 0.875, 0.6861, 0.875, 0.6798, 0.625, 0.6798, 0.875, 0.5639, 0.625, 0.5639, 0.625, 0.5702, 0.875, 0.5702, 0.75, 0.5621, 0.75, 0.5548, 0.835, 0.5548, 0.835, 0.5621, 0.835, 0.6879, 0.835, 0.6952, 0.75, 0.6952, 0.75, 0.6879, 0.4826, 0.06209, 0.4826, 0.05476, 0.5174, 0.05476, 0.5174, 0.06209, 0.4826, 0.1952, 0.4826, 0.1879, 0.5174, 0.1879, 0.5174, 0.1952, 0.1303, 0.5548, 0.1306, 0.5548, 0.1306, 0.5621, 0.1303, 0.5621, 0.1306, 0.6952, 0.1303, 0.6952, 0.1303, 0.6879, 0.1306, 0.6879, 0.125, 0.5621, 0.125, 0.5548, 0.1303, 0.5548, 0.1303, 0.5621, 0.1303, 0.6952, 0.125, 0.6952, 0.125, 0.6879, 0.1303, 0.6879, 0.4826, 0.1879, 0.4826, 0.1952, 0.375, 0.1952, 0.375, 0.1879, 0.375, 0.05476, 0.4826, 0.05476, 0.4826, 0.06209, 0.375, 0.06209, 0.875, 0.6879, 0.875, 0.6952, 0.8743, 0.6952, 0.8743, 0.6879, 0.8743, 0.5621, 0.8743, 0.5548, 0.875, 0.5548, 0.875, 0.5621, 0.625, 0.1879, 0.625, 0.1952, 0.5712, 0.1952, 0.5712, 0.1879, 0.5712, 0.05476, 0.625, 0.05476, 0.625, 0.06209, 0.5712, 0.06209, 0.5712, 0.1879, 0.5712, 0.1952, 0.5174, 0.1952, 0.5174, 0.1879, 0.5174, 0.05476, 0.5712, 0.05476, 0.5712, 0.06209, 0.5174, 0.06209, 0.25, 0.6952, 0.165, 0.6952, 0.165, 0.6879, 0.25, 0.6879, 0.165, 0.5548, 0.25, 0.5548, 0.25, 0.5621, 0.165, 0.5621, 0.75, 0.6879, 0.75, 0.6952, 0.835, 0.6952, 0.835, 0.6879, 0.835, 0.5621, 0.835, 0.5548, 0.75, 0.5548, 0.75, 0.5621, 0.5174, 0.06209, 0.5174, 0.05476, 0.4826, 0.05476, 0.4826, 0.06209, 0.4826, 0.1952, 0.5174, 0.1952, 0.5174, 0.1879, 0.4826, 0.1879, 0.1303, 0.6952, 0.1306, 0.6952, 0.1306, 0.6879, 0.1303, 0.6879, 0.1306, 0.5548, 0.1303, 0.5548, 0.1303, 0.5621, 0.1306, 0.5621, 0.125, 0.6879, 0.125, 0.6952, 0.1303, 0.6952, 0.1303, 0.6879, 0.1303, 0.5548, 0.125, 0.5548, 0.125, 0.5621, 0.1303, 0.5621, 0.4826, 0.06209, 0.4826, 0.05476, 0.375, 0.05476, 0.375, 0.06209, 0.375, 0.1952, 0.4826, 0.1952, 0.4826, 0.1879, 0.375, 0.1879, 0.875, 0.5621, 0.875, 0.5548, 0.8743, 0.5548, 0.8743, 0.5621, 0.8743, 0.6879, 0.8743, 0.6952, 0.875, 0.6952, 0.875, 0.6879, 0.5712, 0.1952, 0.625, 0.1952, 0.625, 0.1879, 0.5712, 0.1879, 0.625, 0.06209, 0.625, 0.05476, 0.5712, 0.05476, 0.5712, 0.06209, 0.5712, 0.06209, 0.5712, 0.05476, 0.5174, 0.05476, 0.5174, 0.06209, 0.5174, 0.1952, 0.5712, 0.1952, 0.5712, 0.1879, 0.5174, 0.1879, 0.25, 0.5548, 0.165, 0.5548, 0.165, 0.5621, 0.25, 0.5621, 0.165, 0.6952, 0.25, 0.6952, 0.25, 0.6879, 0.165, 0.6879, 0.4218, 0.25, 0.412, 0.25, 0.412, 0.5, 0.4218, 0.5, 0.5782, 0.5, 0.588, 0.5, 0.588, 0.25, 0.5782, 0.25, 0.412, 0.5, 0.412, 0.75, 0.4218, 0.75, 0.4218, 0.5, 0.588, 0.75, 0.588, 0.5, 0.5782, 0.5, 0.5782, 0.75, 0.412, 0.75, 0.412, 1.0, 0.4218, 1.0, 0.4218, 0.75, 0.588, 1.0, 0.588, 0.75, 0.5782, 0.75, 0.5782, 1.0, 0.4218, 0.25, 0.412, 0.25, 0.412, 0.5, 0.4218, 0.5, 0.5782, 0.5, 0.588, 0.5, 0.588, 0.25, 0.5782, 0.25, 0.412, 0.75, 0.4218, 0.75, 0.4218, 0.5, 0.412, 0.5, 0.588, 0.75, 0.588, 0.713, 0.588, 0.5, 0.5782, 0.5, 0.5782, 0.75, 0.412, 0.75, 0.412, 1.0, 0.4218, 1.0, 0.4218, 0.75, 0.588, 1.0, 0.588, 0.75, 0.5782, 0.75, 0.5782, 1.0, 0.4686, 0.9532, 0.449, 0.963, 0.412, 0.25, 0.4218, 0.25, 0.5782, 0.25, 0.588, 0.25, 0.7723, 0.7047, 0.801, 0.787, 0.7814, 0.7968, 0.4218, 0.5, 0.412, 0.5, 0.412, 0.25, 0.4218, 0.25, 0.5782, 0.25, 0.588, 0.25, 0.588, 0.5, 0.5782, 0.5, 0.4218, 0.75, 0.412, 0.75, 0.412, 0.5, 0.4218, 0.5, 0.5782, 0.5, 0.588, 0.5, 0.588, 0.75, 0.5782, 0.75, 0.412, 1.0, 0.412, 0.75, 0.4218, 0.75, 0.4218, 1.0, 0.588, 0.75, 0.588, 1.0, 0.5782, 1.0, 0.5782, 0.75, 0.4218, 0.5, 0.412, 0.5, 0.412, 0.25, 0.4218, 0.25, 0.5782, 0.25, 0.588, 0.25, 0.588, 0.5, 0.5782, 0.5, 0.4218, 0.75, 0.412, 0.75, 0.412, 0.5, 0.4218, 0.5, 0.5782, 0.5, 0.588, 0.5, 0.588, 0.713, 0.588, 0.75, 0.5782, 0.75, 0.5782, 0.7032, 0.412, 1.0, 0.412, 0.75, 0.4218, 0.75, 0.4218, 1.0, 0.588, 0.75, 0.588, 1.0, 0.5782, 1.0, 0.5782, 0.75, 0.449, 0.963, 0.4686, 0.9532, 0.4218, 0.25, 0.412, 0.25, 0.801, 0.787, 0.7723, 0.7047, 0.588, 0.25, 0.5782, 0.25, 0.7461, 0.6917, 0.7814, 0.7968])
me_cube.materials.append(None)
me_cube.update()
me_cylinder_001 = bpy.data.meshes.new('Cylinder.001')
me_cylinder_001.from_pydata([(1.944, -0.3694, -0.8956), (1.944, -0.3694, 0.8956), (1.965, -0.376, -0.8956), (1.965, -0.376, 0.8956), (1.977, -0.3933, -0.8956), (1.977, -0.3933, 0.8956), (1.977, -0.4147, -0.8956), (1.977, -0.4147, 0.8956), (1.965, -0.432, -0.8956), (1.965, -0.432, 0.8956), (1.944, -0.4386, -0.8956), (1.944, -0.4386, 0.8956), (1.924, -0.432, -0.8956), (1.924, -0.432, 0.8956), (1.911, -0.4147, -0.8956), (1.911, -0.4147, 0.8956), (1.911, -0.3933, -0.8956), (1.911, -0.3933, 0.8956), (1.924, -0.376, -0.8956), (1.924, -0.376, 0.8956), (1.944, -0.6009, -0.8956), (1.944, -0.6009, 0.8956), (1.965, -0.6075, -0.8956), (1.965, -0.6075, 0.8956), (1.977, -0.6249, -0.8956), (1.977, -0.6249, 0.8956), (1.977, -0.6463, -0.8956), (1.977, -0.6463, 0.8956), (1.965, -0.6636, -0.8956), (1.965, -0.6636, 0.8956), (1.944, -0.6702, -0.8956), (1.944, -0.6702, 0.8956), (1.924, -0.6636, -0.8956), (1.924, -0.6636, 0.8956), (1.911, -0.6463, -0.8956), (1.911, -0.6463, 0.8956), (1.911, -0.6249, -0.8956), (1.911, -0.6249, 0.8956), (1.924, -0.6075, -0.8956), (1.924, -0.6075, 0.8956)], [], [(0, 1, 3, 2), (2, 3, 5, 4), (4, 5, 7, 6), (6, 7, 9, 8), (8, 9, 11, 10), (10, 11, 13, 12), (12, 13, 15, 14), (14, 15, 17, 16), (3, 1, 19, 17, 15, 13, 11, 9, 7, 5), (16, 17, 19, 18), (18, 19, 1, 0), (0, 2, 4, 6, 8, 10, 12, 14, 16, 18), (20, 21, 23, 22), (22, 23, 25, 24), (24, 25, 27, 26), (26, 27, 29, 28), (28, 29, 31, 30), (30, 31, 33, 32), (32, 33, 35, 34), (34, 35, 37, 36), (23, 21, 39, 37, 35, 33, 31, 29, 27, 25), (36, 37, 39, 38), (38, 39, 21, 20), (20, 22, 24, 26, 28, 30, 32, 34, 36, 38)])
me_cylinder_001.polygons.foreach_set('use_smooth', [True] * 24)
_uv = me_cylinder_001.uv_layers.new(name='UVMap')
_uv.uv.foreach_set('vector', [1.0, 0.5, 1.0, 1.0, 0.9, 1.0, 0.9, 0.5, 0.9, 0.5, 0.9, 1.0, 0.8, 1.0, 0.8, 0.5, 0.8, 0.5, 0.8, 1.0, 0.7, 1.0, 0.7, 0.5, 0.7, 0.5, 0.7, 1.0, 0.6, 1.0, 0.6, 0.5, 0.6, 0.5, 0.6, 1.0, 0.5, 1.0, 0.5, 0.5, 0.5, 0.5, 0.5, 1.0, 0.4, 1.0, 0.4, 0.5, 0.4, 0.5, 0.4, 1.0, 0.3, 1.0, 0.3, 0.5, 0.3, 0.5, 0.3, 1.0, 0.2, 1.0, 0.2, 0.5, 0.3911, 0.4442, 0.25, 0.49, 0.1089, 0.4442, 0.02175, 0.3242, 0.02175, 0.1758, 0.1089, 0.05584, 0.25, 0.01, 0.3911, 0.05584, 0.4783, 0.1758, 0.4783, 0.3242, 0.2, 0.5, 0.2, 1.0, 0.1, 1.0, 0.1, 0.5, 0.1, 0.5, 0.1, 1.0, -7.451e-08, 1.0, -7.451e-08, 0.5, 0.75, 0.49, 0.8911, 0.4442, 0.9783, 0.3242, 0.9783, 0.1758, 0.8911, 0.05584, 0.75, 0.01, 0.6089, 0.05584, 0.5217, 0.1758, 0.5217, 0.3242, 0.6089, 0.4442, 1.0, 0.5, 1.0, 1.0, 0.9, 1.0, 0.9, 0.5, 0.9, 0.5, 0.9, 1.0, 0.8, 1.0, 0.8, 0.5, 0.8, 0.5, 0.8, 1.0, 0.7, 1.0, 0.7, 0.5, 0.7, 0.5, 0.7, 1.0, 0.6, 1.0, 0.6, 0.5, 0.6, 0.5, 0.6, 1.0, 0.5, 1.0, 0.5, 0.5, 0.5, 0.5, 0.5, 1.0, 0.4, 1.0, 0.4, 0.5, 0.4, 0.5, 0.4, 1.0, 0.3, 1.0, 0.3, 0.5, 0.3, 0.5, 0.3, 1.0, 0.2, 1.0, 0.2, 0.5, 0.3911, 0.4442, 0.25, 0.49, 0.1089, 0.4442, 0.02175, 0.3242, 0.02175, 0.1758, 0.1089, 0.05584, 0.25, 0.01, 0.3911, 0.05584, 0.4783, 0.1758, 0.4783, 0.3242, 0.2, 0.5, 0.2, 1.0, 0.1, 1.0, 0.1, 0.5, 0.1, 0.5, 0.1, 1.0, -7.451e-08, 1.0, -7.451e-08, 0.5, 0.75, 0.49, 0.8911, 0.4442, 0.9783, 0.3242, 0.9783, 0.1758, 0.8911, 0.05584, 0.75, 0.01, 0.6089, 0.05584, 0.5217, 0.1758, 0.5217, 0.3242, 0.6089, 0.4442])
me_cylinder_001.update()
me_cube_010 = bpy.data.meshes.new('Cube.010')
me_cube_010.from_pydata([(1.888, -0.7253, 0.7551), (1.888, -0.7253, 0.8168), (1.888, -0.3152, 0.7551), (1.888, -0.3152, 0.8168), (2.0, -0.7253, 0.7551), (2.0, -0.7253, 0.8168), (2.0, -0.3152, 0.7551), (2.0, -0.3152, 0.8168)], [], [(0, 1, 3, 2), (2, 3, 7, 6), (6, 7, 5, 4), (4, 5, 1, 0), (2, 6, 4, 0), (7, 3, 1, 5)])
_uv = me_cube_010.uv_layers.new(name='UVMap')
_uv.uv.foreach_set('vector', [0.375, 0.0, 0.625, 0.0, 0.625, 0.25, 0.375, 0.25, 0.375, 0.25, 0.625, 0.25, 0.625, 0.5, 0.375, 0.5, 0.375, 0.5, 0.625, 0.5, 0.625, 0.75, 0.375, 0.75, 0.375, 0.75, 0.625, 0.75, 0.625, 1.0, 0.375, 1.0, 0.125, 0.5, 0.375, 0.5, 0.375, 0.75, 0.125, 0.75, 0.625, 0.5, 0.875, 0.5, 0.875, 0.75, 0.625, 0.75])
me_cube_010.update()

# ---- objects
ob_cube = bpy.data.objects.new('Cube', me_cube_011)
ob_cube_001 = bpy.data.objects.new('Cube.001', me_cube_003)
ob_cube_002 = bpy.data.objects.new('Cube.002', me_cube)
ob_cylinder = bpy.data.objects.new('Cylinder', me_cylinder_001)
ob_cube_005 = bpy.data.objects.new('Cube.005', me_cube_010)

# ---- transforms, parenting, visibility, modifiers, constraints
ob_cube.location = (0.0, 0.0, 0.0)
ob_cube.hide_render = True
ob_cube.visible_camera = False
ob_cube.visible_diffuse = False
ob_cube.visible_glossy = False
ob_cube.visible_transmission = False
ob_cube.visible_volume_scatter = False
ob_cube.display_type = 'BOUNDS'
_m = ob_cube.modifiers.new('Array', 'ARRAY')
_m.count = 9
_m.relative_offset_displace = (1.5, 0.0, 0.0)
ob_cube_001.location = (0.0, 0.0, 0.0)
_m = ob_cube_001.modifiers.new('BTool_Cube', 'BOOLEAN')
_m.object = ob_cube
ob_cube_002.location = (0.0, 0.0, 0.0)
_m = ob_cube_002.modifiers.new('Auto Smooth', 'NODES')
_m.node_group = ng_auto_smooth
_gi = [s.identifier for s in ng_auto_smooth.interface.items_tree if s.item_type == 'SOCKET' and s.in_out == 'INPUT']
_m[_gi[1]] = 0.5533  # Angle
ob_cylinder.location = (0.0, 0.0, 0.0)
_m = ob_cylinder.modifiers.new('Mirror', 'MIRROR')
_m.use_axis = (True, True, False)
_m = ob_cylinder.modifiers.new('Auto Smooth', 'NODES')
_m.node_group = ng_auto_smooth
_gi = [s.identifier for s in ng_auto_smooth.interface.items_tree if s.item_type == 'SOCKET' and s.in_out == 'INPUT']
_m[_gi[1]] = 0.7383  # Angle
ob_cube_005.location = (0.0, 0.0, 0.0)
_m = ob_cube_005.modifiers.new('Mirror', 'MIRROR')
_m.use_axis = (True, True, True)

# ---- collection membership
scene.collection.objects.link(ob_cube)
col_collection.objects.link(ob_cube_001)
col_collection.objects.link(ob_cube_002)
col_collection.objects.link(ob_cylinder)
col_collection.objects.link(ob_cube_005)

# ---- scene / render settings (as saved in the file)
scene.frame_start = 1; scene.frame_end = 250; scene.frame_set(1)
scene.render.engine = 'BLENDER_EEVEE_NEXT'
scene.cycles.sampling_pattern = 'TABULATED_SOBOL'
scene.cycles.use_light_tree = False
scene.view_settings.view_transform = 'Filmic'
bpy.context.view_layer.update()

# ---- added for rendering (the .blend has no active camera and no usable light): camera, sun
cam_auto = bpy.data.cameras.new('AutoCamera')
cam_auto.lens = 50.0
cam_auto.sensor_width = 36.0
cam_auto.clip_end = 1000.0
ob_auto_camera = bpy.data.objects.new('AutoCamera', cam_auto)
scene.collection.objects.link(ob_auto_camera)
ob_auto_camera.location = (4.5333, -5.43996, 3.62664)
ob_auto_camera.rotation_euler = (1.09748, -7.21219e-08, 0.694738)
scene.camera = ob_auto_camera
light_auto_sun = bpy.data.lights.new('AutoSun', 'SUN')
light_auto_sun.energy = 3.0
light_auto_sun.angle = 0.0523599
ob_auto_sun = bpy.data.objects.new('AutoSun', light_auto_sun)
scene.collection.objects.link(ob_auto_sun)
ob_auto_sun.rotation_euler = (0.872665, 0.174533, 0.523599)
bpy.context.view_layer.update()
